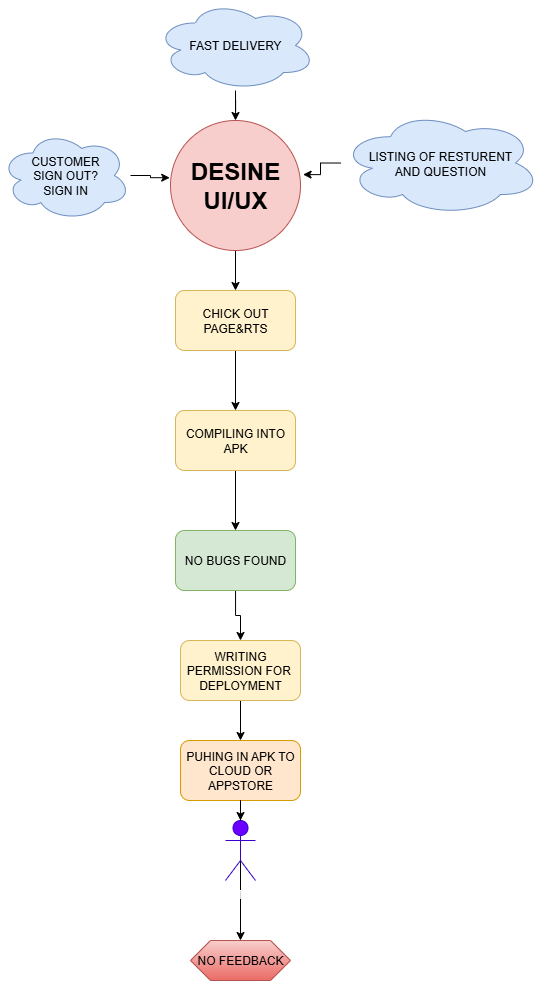

The diagram above was exported from draw.io. Its source (the exported page's mxGraphModel, read from the mxfile embedded in the PNG):
<mxGraphModel dx="992" dy="535" grid="1" gridSize="10" guides="1" tooltips="1" connect="1" arrows="1" fold="1" page="1" pageScale="1" pageWidth="827" pageHeight="1169" math="0" shadow="0">
  <root>
    <mxCell id="0" />
    <mxCell id="1" parent="0" />
    <mxCell id="kjDSaYeW3yvQOF0l_nJ0-36" style="edgeStyle=orthogonalEdgeStyle;rounded=0;orthogonalLoop=1;jettySize=auto;html=1;entryX=0.5;entryY=0;entryDx=0;entryDy=0;" edge="1" parent="1" source="kjDSaYeW3yvQOF0l_nJ0-23" target="kjDSaYeW3yvQOF0l_nJ0-27">
      <mxGeometry relative="1" as="geometry">
        <mxPoint x="385" y="430" as="targetPoint" />
      </mxGeometry>
    </mxCell>
    <mxCell id="kjDSaYeW3yvQOF0l_nJ0-23" value="&lt;h1&gt;DESINE UI/UX&lt;/h1&gt;" style="ellipse;whiteSpace=wrap;html=1;aspect=fixed;fillColor=#f8cecc;strokeColor=#b85450;" vertex="1" parent="1">
      <mxGeometry x="320" y="280" width="130" height="130" as="geometry" />
    </mxCell>
    <mxCell id="kjDSaYeW3yvQOF0l_nJ0-33" style="edgeStyle=orthogonalEdgeStyle;rounded=0;orthogonalLoop=1;jettySize=auto;html=1;entryX=0.5;entryY=0;entryDx=0;entryDy=0;" edge="1" parent="1" source="kjDSaYeW3yvQOF0l_nJ0-24" target="kjDSaYeW3yvQOF0l_nJ0-23">
      <mxGeometry relative="1" as="geometry" />
    </mxCell>
    <mxCell id="kjDSaYeW3yvQOF0l_nJ0-24" value="FAST DELIVERY" style="ellipse;shape=cloud;whiteSpace=wrap;html=1;fillColor=#dae8fc;strokeColor=#6c8ebf;" vertex="1" parent="1">
      <mxGeometry x="305" y="160" width="160" height="90" as="geometry" />
    </mxCell>
    <mxCell id="kjDSaYeW3yvQOF0l_nJ0-25" value="CUSTOMER&lt;div&gt;SIGN OUT?&lt;/div&gt;&lt;div&gt;SIGN IN&lt;/div&gt;" style="ellipse;shape=cloud;whiteSpace=wrap;html=1;fillColor=#dae8fc;strokeColor=#6c8ebf;" vertex="1" parent="1">
      <mxGeometry x="150" y="290" width="130" height="90" as="geometry" />
    </mxCell>
    <mxCell id="kjDSaYeW3yvQOF0l_nJ0-26" value="LISTING OF RESTURENT&lt;div&gt;AND QUESTION&lt;/div&gt;" style="ellipse;shape=cloud;whiteSpace=wrap;html=1;fillColor=#dae8fc;strokeColor=#6c8ebf;" vertex="1" parent="1">
      <mxGeometry x="490" y="270" width="200" height="105" as="geometry" />
    </mxCell>
    <mxCell id="kjDSaYeW3yvQOF0l_nJ0-42" style="edgeStyle=orthogonalEdgeStyle;rounded=0;orthogonalLoop=1;jettySize=auto;html=1;entryX=0.5;entryY=0;entryDx=0;entryDy=0;" edge="1" parent="1" source="kjDSaYeW3yvQOF0l_nJ0-27" target="kjDSaYeW3yvQOF0l_nJ0-28">
      <mxGeometry relative="1" as="geometry" />
    </mxCell>
    <mxCell id="kjDSaYeW3yvQOF0l_nJ0-27" value="CHICK OUT&lt;div&gt;PAGE&amp;amp;RTS&lt;/div&gt;" style="rounded=1;whiteSpace=wrap;html=1;fillColor=#fff2cc;strokeColor=#d6b656;" vertex="1" parent="1">
      <mxGeometry x="325" y="450" width="120" height="60" as="geometry" />
    </mxCell>
    <mxCell id="kjDSaYeW3yvQOF0l_nJ0-43" style="edgeStyle=orthogonalEdgeStyle;rounded=0;orthogonalLoop=1;jettySize=auto;html=1;entryX=0.5;entryY=0;entryDx=0;entryDy=0;" edge="1" parent="1" source="kjDSaYeW3yvQOF0l_nJ0-28" target="kjDSaYeW3yvQOF0l_nJ0-29">
      <mxGeometry relative="1" as="geometry" />
    </mxCell>
    <mxCell id="kjDSaYeW3yvQOF0l_nJ0-28" value="COMPILING INTO&lt;div&gt;APK&lt;/div&gt;" style="rounded=1;whiteSpace=wrap;html=1;fillColor=#fff2cc;strokeColor=#d6b656;" vertex="1" parent="1">
      <mxGeometry x="325" y="570" width="120" height="60" as="geometry" />
    </mxCell>
    <mxCell id="kjDSaYeW3yvQOF0l_nJ0-44" style="edgeStyle=orthogonalEdgeStyle;rounded=0;orthogonalLoop=1;jettySize=auto;html=1;entryX=0.5;entryY=0;entryDx=0;entryDy=0;" edge="1" parent="1" source="kjDSaYeW3yvQOF0l_nJ0-29" target="kjDSaYeW3yvQOF0l_nJ0-30">
      <mxGeometry relative="1" as="geometry" />
    </mxCell>
    <mxCell id="kjDSaYeW3yvQOF0l_nJ0-29" value="NO BUGS FOUND" style="rounded=1;whiteSpace=wrap;html=1;fillColor=#d5e8d4;strokeColor=#82b366;" vertex="1" parent="1">
      <mxGeometry x="325" y="690" width="120" height="60" as="geometry" />
    </mxCell>
    <mxCell id="kjDSaYeW3yvQOF0l_nJ0-45" style="edgeStyle=orthogonalEdgeStyle;rounded=0;orthogonalLoop=1;jettySize=auto;html=1;entryX=0.5;entryY=0;entryDx=0;entryDy=0;" edge="1" parent="1" source="kjDSaYeW3yvQOF0l_nJ0-30" target="kjDSaYeW3yvQOF0l_nJ0-38">
      <mxGeometry relative="1" as="geometry" />
    </mxCell>
    <mxCell id="kjDSaYeW3yvQOF0l_nJ0-30" value="WRITING PERMISSION FOR&amp;nbsp;&lt;div&gt;DEPLOYMENT&lt;/div&gt;" style="rounded=1;whiteSpace=wrap;html=1;fillColor=#fff2cc;strokeColor=#d6b656;" vertex="1" parent="1">
      <mxGeometry x="330" y="800" width="120" height="60" as="geometry" />
    </mxCell>
    <mxCell id="kjDSaYeW3yvQOF0l_nJ0-47" style="edgeStyle=orthogonalEdgeStyle;rounded=0;orthogonalLoop=1;jettySize=auto;html=1;exitX=0.5;exitY=0.5;exitDx=0;exitDy=0;exitPerimeter=0;entryX=0.5;entryY=0;entryDx=0;entryDy=0;" edge="1" parent="1" source="kjDSaYeW3yvQOF0l_nJ0-31" target="kjDSaYeW3yvQOF0l_nJ0-40">
      <mxGeometry relative="1" as="geometry" />
    </mxCell>
    <mxCell id="kjDSaYeW3yvQOF0l_nJ0-31" value="COSTMOR" style="shape=umlActor;verticalLabelPosition=bottom;verticalAlign=top;html=1;outlineConnect=0;fillColor=#6a00ff;fontColor=#ffffff;strokeColor=#3700CC;" vertex="1" parent="1">
      <mxGeometry x="375" y="980" width="30" height="60" as="geometry" />
    </mxCell>
    <mxCell id="kjDSaYeW3yvQOF0l_nJ0-34" style="edgeStyle=orthogonalEdgeStyle;rounded=0;orthogonalLoop=1;jettySize=auto;html=1;entryX=-0.006;entryY=0.44;entryDx=0;entryDy=0;entryPerimeter=0;" edge="1" parent="1" source="kjDSaYeW3yvQOF0l_nJ0-25" target="kjDSaYeW3yvQOF0l_nJ0-23">
      <mxGeometry relative="1" as="geometry" />
    </mxCell>
    <mxCell id="kjDSaYeW3yvQOF0l_nJ0-35" style="edgeStyle=orthogonalEdgeStyle;rounded=0;orthogonalLoop=1;jettySize=auto;html=1;entryX=1.02;entryY=0.416;entryDx=0;entryDy=0;entryPerimeter=0;" edge="1" parent="1" source="kjDSaYeW3yvQOF0l_nJ0-26" target="kjDSaYeW3yvQOF0l_nJ0-23">
      <mxGeometry relative="1" as="geometry" />
    </mxCell>
    <mxCell id="kjDSaYeW3yvQOF0l_nJ0-38" value="PUHING IN APK TO CLOUD OR APPSTORE" style="rounded=1;whiteSpace=wrap;html=1;fillColor=#ffe6cc;strokeColor=#d79b00;" vertex="1" parent="1">
      <mxGeometry x="330" y="900" width="120" height="60" as="geometry" />
    </mxCell>
    <mxCell id="kjDSaYeW3yvQOF0l_nJ0-40" value="NO FEEDBACK" style="shape=hexagon;perimeter=hexagonPerimeter2;whiteSpace=wrap;html=1;fixedSize=1;fillColor=#f8cecc;gradientColor=#ea6b66;strokeColor=#b85450;" vertex="1" parent="1">
      <mxGeometry x="340" y="1100" width="100" height="40" as="geometry" />
    </mxCell>
    <mxCell id="kjDSaYeW3yvQOF0l_nJ0-46" style="edgeStyle=orthogonalEdgeStyle;rounded=0;orthogonalLoop=1;jettySize=auto;html=1;entryX=0.5;entryY=0;entryDx=0;entryDy=0;entryPerimeter=0;" edge="1" parent="1" source="kjDSaYeW3yvQOF0l_nJ0-38" target="kjDSaYeW3yvQOF0l_nJ0-31">
      <mxGeometry relative="1" as="geometry" />
    </mxCell>
  </root>
</mxGraphModel>